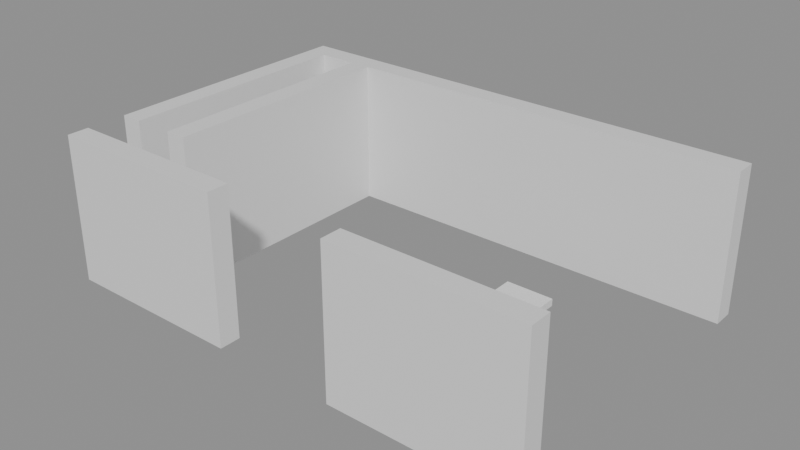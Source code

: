 # Source: building_lego.blend  (saved by Blender 5.0.119; exported with 4.5.12 LTS)
import bpy
from mathutils import Matrix  # noqa: F401  (used for matrix-valued properties, if any)

bpy.ops.wm.read_factory_settings(use_empty=True)
scene = bpy.context.scene
scene.name = 'Scene'

# ---- collections
col_01_paredes_externas = bpy.data.collections.new('01_Paredes_Externas'); scene.collection.children.link(col_01_paredes_externas)
col_02_paredes_internas = bpy.data.collections.new('02_Paredes_Internas'); scene.collection.children.link(col_02_paredes_internas)
col_04_moveis_decoracoes = bpy.data.collections.new('04_Moveis_Decoracoes'); scene.collection.children.link(col_04_moveis_decoracoes)

# ---- materials (node trees are filled in below, after node groups)
mat_mat_parede_externa = bpy.data.materials.new('Mat_Parede_Externa')
mat_mat_parede_interna = bpy.data.materials.new('Mat_Parede_Interna')
mat_mat_moveis = bpy.data.materials.new('Mat_Moveis')

# ---- material node trees
mat_mat_parede_externa.use_nodes = True; mat_mat_parede_externa.node_tree.nodes.clear()
_N = mat_mat_parede_externa.node_tree.nodes; _L = mat_mat_parede_externa.node_tree.links
n0 = _N.new('ShaderNodeBsdfPrincipled'); n0.name = 'BSDF - Pré-fundamentado'; n0.location = (-200, 100)
n1 = _N.new('ShaderNodeOutputMaterial'); n1.name = 'Saída de material'; n1.location = (200, 100)
_L.new(n0.outputs[0], n1.inputs[0])
n1.is_active_output = True
mat_mat_parede_interna.use_nodes = True; mat_mat_parede_interna.node_tree.nodes.clear()
_N = mat_mat_parede_interna.node_tree.nodes; _L = mat_mat_parede_interna.node_tree.links
n0 = _N.new('ShaderNodeBsdfPrincipled'); n0.name = 'BSDF - Pré-fundamentado'; n0.location = (-200, 100)
n1 = _N.new('ShaderNodeOutputMaterial'); n1.name = 'Saída de material'; n1.location = (200, 100)
_L.new(n0.outputs[0], n1.inputs[0])
n1.is_active_output = True
mat_mat_moveis.use_nodes = True; mat_mat_moveis.node_tree.nodes.clear()
_N = mat_mat_moveis.node_tree.nodes; _L = mat_mat_moveis.node_tree.links
n0 = _N.new('ShaderNodeBsdfPrincipled'); n0.name = 'BSDF - Pré-fundamentado'; n0.location = (-200, 100)
n1 = _N.new('ShaderNodeOutputMaterial'); n1.name = 'Saída de material'; n1.location = (200, 100)
_L.new(n0.outputs[0], n1.inputs[0])
n1.is_active_output = True

# ---- meshes
me_bloco_stone_wall_4992_2664_z0 = bpy.data.meshes.new('Bloco_stone_wall_4992_2664_z0')
me_bloco_stone_wall_4992_2664_z0.from_pydata([(-0.5, -0.175, -1.2), (0.5, -0.175, -1.2), (0.5, 0.175, -1.2), (-0.5, 0.175, -1.2), (-0.5, -0.175, 1.2), (0.5, -0.175, 1.2), (0.5, 0.175, 1.2), (-0.5, 0.175, 1.2)], [], [(0, 1, 2, 3), (4, 7, 6, 5), (0, 4, 5, 1), (2, 6, 7, 3), (0, 3, 7, 4), (1, 5, 6, 2)])
me_bloco_stone_wall_4992_2664_z0.materials.append(mat_mat_parede_externa)
me_bloco_stone_wall_4992_2664_z0.update()
me_bloco_stone_wall_4993_2664_z0 = bpy.data.meshes.new('Bloco_stone_wall_4993_2664_z0')
me_bloco_stone_wall_4993_2664_z0.from_pydata([(-0.5, -0.175, -1.2), (0.5, -0.175, -1.2), (0.5, 0.175, -1.2), (-0.5, 0.175, -1.2), (-0.5, -0.175, 1.2), (0.5, -0.175, 1.2), (0.5, 0.175, 1.2), (-0.5, 0.175, 1.2)], [], [(0, 1, 2, 3), (4, 7, 6, 5), (0, 4, 5, 1), (2, 6, 7, 3), (0, 3, 7, 4), (1, 5, 6, 2)])
me_bloco_stone_wall_4993_2664_z0.materials.append(mat_mat_parede_externa)
me_bloco_stone_wall_4993_2664_z0.update()
me_bloco_stone_wall_4994_2664_z0 = bpy.data.meshes.new('Bloco_stone_wall_4994_2664_z0')
me_bloco_stone_wall_4994_2664_z0.from_pydata([(-0.5, -0.175, -1.2), (0.5, -0.175, -1.2), (0.5, 0.175, -1.2), (-0.5, 0.175, -1.2), (-0.5, -0.175, 1.2), (0.5, -0.175, 1.2), (0.5, 0.175, 1.2), (-0.5, 0.175, 1.2)], [], [(0, 1, 2, 3), (4, 7, 6, 5), (0, 4, 5, 1), (2, 6, 7, 3), (0, 3, 7, 4), (1, 5, 6, 2)])
me_bloco_stone_wall_4994_2664_z0.materials.append(mat_mat_parede_externa)
me_bloco_stone_wall_4994_2664_z0.update()
me_bloco_stone_wall_4997_2664_z0 = bpy.data.meshes.new('Bloco_stone_wall_4997_2664_z0')
me_bloco_stone_wall_4997_2664_z0.from_pydata([(-0.5, -0.175, -1.2), (0.5, -0.175, -1.2), (0.5, 0.175, -1.2), (-0.5, 0.175, -1.2), (-0.5, -0.175, 1.2), (0.5, -0.175, 1.2), (0.5, 0.175, 1.2), (-0.5, 0.175, 1.2)], [], [(0, 1, 2, 3), (4, 7, 6, 5), (0, 4, 5, 1), (2, 6, 7, 3), (0, 3, 7, 4), (1, 5, 6, 2)])
me_bloco_stone_wall_4997_2664_z0.materials.append(mat_mat_parede_externa)
me_bloco_stone_wall_4997_2664_z0.update()
me_bloco_stone_wall_4998_2664_z0 = bpy.data.meshes.new('Bloco_stone_wall_4998_2664_z0')
me_bloco_stone_wall_4998_2664_z0.from_pydata([(-0.5, -0.175, -1.2), (0.5, -0.175, -1.2), (0.5, 0.175, -1.2), (-0.5, 0.175, -1.2), (-0.5, -0.175, 1.2), (0.5, -0.175, 1.2), (0.5, 0.175, 1.2), (-0.5, 0.175, 1.2)], [], [(0, 1, 2, 3), (4, 7, 6, 5), (0, 4, 5, 1), (2, 6, 7, 3), (0, 3, 7, 4), (1, 5, 6, 2)])
me_bloco_stone_wall_4998_2664_z0.materials.append(mat_mat_parede_externa)
me_bloco_stone_wall_4998_2664_z0.update()
me_bloco_stone_wall_4999_2664_z0 = bpy.data.meshes.new('Bloco_stone_wall_4999_2664_z0')
me_bloco_stone_wall_4999_2664_z0.from_pydata([(-0.5, -0.175, -1.2), (0.5, -0.175, -1.2), (0.5, 0.175, -1.2), (-0.5, 0.175, -1.2), (-0.5, -0.175, 1.2), (0.5, -0.175, 1.2), (0.5, 0.175, 1.2), (-0.5, 0.175, 1.2)], [], [(0, 1, 2, 3), (4, 7, 6, 5), (0, 4, 5, 1), (2, 6, 7, 3), (0, 3, 7, 4), (1, 5, 6, 2)])
me_bloco_stone_wall_4999_2664_z0.materials.append(mat_mat_parede_externa)
me_bloco_stone_wall_4999_2664_z0.update()
me_bloco_stone_wall_4992_2669_z0 = bpy.data.meshes.new('Bloco_stone_wall_4992_2669_z0')
me_bloco_stone_wall_4992_2669_z0.from_pydata([(-0.5, -0.175, -1.2), (0.5, -0.175, -1.2), (0.5, 0.175, -1.2), (-0.5, 0.175, -1.2), (-0.5, -0.175, 1.2), (0.5, -0.175, 1.2), (0.5, 0.175, 1.2), (-0.5, 0.175, 1.2)], [], [(0, 1, 2, 3), (4, 7, 6, 5), (0, 4, 5, 1), (2, 6, 7, 3), (0, 3, 7, 4), (1, 5, 6, 2)])
me_bloco_stone_wall_4992_2669_z0.materials.append(mat_mat_parede_externa)
me_bloco_stone_wall_4992_2669_z0.update()
me_bloco_stone_wall_4993_2669_z0 = bpy.data.meshes.new('Bloco_stone_wall_4993_2669_z0')
me_bloco_stone_wall_4993_2669_z0.from_pydata([(-0.5, -0.175, -1.2), (0.5, -0.175, -1.2), (0.5, 0.175, -1.2), (-0.5, 0.175, -1.2), (-0.5, -0.175, 1.2), (0.5, -0.175, 1.2), (0.5, 0.175, 1.2), (-0.5, 0.175, 1.2)], [], [(0, 1, 2, 3), (4, 7, 6, 5), (0, 4, 5, 1), (2, 6, 7, 3), (0, 3, 7, 4), (1, 5, 6, 2)])
me_bloco_stone_wall_4993_2669_z0.materials.append(mat_mat_parede_externa)
me_bloco_stone_wall_4993_2669_z0.update()
me_bloco_stone_wall_4994_2669_z0 = bpy.data.meshes.new('Bloco_stone_wall_4994_2669_z0')
me_bloco_stone_wall_4994_2669_z0.from_pydata([(-0.5, -0.175, -1.2), (0.5, -0.175, -1.2), (0.5, 0.175, -1.2), (-0.5, 0.175, -1.2), (-0.5, -0.175, 1.2), (0.5, -0.175, 1.2), (0.5, 0.175, 1.2), (-0.5, 0.175, 1.2)], [], [(0, 1, 2, 3), (4, 7, 6, 5), (0, 4, 5, 1), (2, 6, 7, 3), (0, 3, 7, 4), (1, 5, 6, 2)])
me_bloco_stone_wall_4994_2669_z0.materials.append(mat_mat_parede_externa)
me_bloco_stone_wall_4994_2669_z0.update()
me_bloco_stone_wall_4995_2669_z0 = bpy.data.meshes.new('Bloco_stone_wall_4995_2669_z0')
me_bloco_stone_wall_4995_2669_z0.from_pydata([(-0.5, -0.175, -1.2), (0.5, -0.175, -1.2), (0.5, 0.175, -1.2), (-0.5, 0.175, -1.2), (-0.5, -0.175, 1.2), (0.5, -0.175, 1.2), (0.5, 0.175, 1.2), (-0.5, 0.175, 1.2)], [], [(0, 1, 2, 3), (4, 7, 6, 5), (0, 4, 5, 1), (2, 6, 7, 3), (0, 3, 7, 4), (1, 5, 6, 2)])
me_bloco_stone_wall_4995_2669_z0.materials.append(mat_mat_parede_externa)
me_bloco_stone_wall_4995_2669_z0.update()
me_bloco_stone_wall_4996_2669_z0 = bpy.data.meshes.new('Bloco_stone_wall_4996_2669_z0')
me_bloco_stone_wall_4996_2669_z0.from_pydata([(-0.5, -0.175, -1.2), (0.5, -0.175, -1.2), (0.5, 0.175, -1.2), (-0.5, 0.175, -1.2), (-0.5, -0.175, 1.2), (0.5, -0.175, 1.2), (0.5, 0.175, 1.2), (-0.5, 0.175, 1.2)], [], [(0, 1, 2, 3), (4, 7, 6, 5), (0, 4, 5, 1), (2, 6, 7, 3), (0, 3, 7, 4), (1, 5, 6, 2)])
me_bloco_stone_wall_4996_2669_z0.materials.append(mat_mat_parede_externa)
me_bloco_stone_wall_4996_2669_z0.update()
me_bloco_stone_wall_4997_2669_z0 = bpy.data.meshes.new('Bloco_stone_wall_4997_2669_z0')
me_bloco_stone_wall_4997_2669_z0.from_pydata([(-0.5, -0.175, -1.2), (0.5, -0.175, -1.2), (0.5, 0.175, -1.2), (-0.5, 0.175, -1.2), (-0.5, -0.175, 1.2), (0.5, -0.175, 1.2), (0.5, 0.175, 1.2), (-0.5, 0.175, 1.2)], [], [(0, 1, 2, 3), (4, 7, 6, 5), (0, 4, 5, 1), (2, 6, 7, 3), (0, 3, 7, 4), (1, 5, 6, 2)])
me_bloco_stone_wall_4997_2669_z0.materials.append(mat_mat_parede_externa)
me_bloco_stone_wall_4997_2669_z0.update()
me_bloco_stone_wall_4998_2669_z0 = bpy.data.meshes.new('Bloco_stone_wall_4998_2669_z0')
me_bloco_stone_wall_4998_2669_z0.from_pydata([(-0.5, -0.175, -1.2), (0.5, -0.175, -1.2), (0.5, 0.175, -1.2), (-0.5, 0.175, -1.2), (-0.5, -0.175, 1.2), (0.5, -0.175, 1.2), (0.5, 0.175, 1.2), (-0.5, 0.175, 1.2)], [], [(0, 1, 2, 3), (4, 7, 6, 5), (0, 4, 5, 1), (2, 6, 7, 3), (0, 3, 7, 4), (1, 5, 6, 2)])
me_bloco_stone_wall_4998_2669_z0.materials.append(mat_mat_parede_externa)
me_bloco_stone_wall_4998_2669_z0.update()
me_bloco_stone_wall_4999_2669_z0 = bpy.data.meshes.new('Bloco_stone_wall_4999_2669_z0')
me_bloco_stone_wall_4999_2669_z0.from_pydata([(-0.5, -0.175, -1.2), (0.5, -0.175, -1.2), (0.5, 0.175, -1.2), (-0.5, 0.175, -1.2), (-0.5, -0.175, 1.2), (0.5, -0.175, 1.2), (0.5, 0.175, 1.2), (-0.5, 0.175, 1.2)], [], [(0, 1, 2, 3), (4, 7, 6, 5), (0, 4, 5, 1), (2, 6, 7, 3), (0, 3, 7, 4), (1, 5, 6, 2)])
me_bloco_stone_wall_4999_2669_z0.materials.append(mat_mat_parede_externa)
me_bloco_stone_wall_4999_2669_z0.update()
me_bloco_stone_wall_4992_2665_z0 = bpy.data.meshes.new('Bloco_stone_wall_4992_2665_z0')
me_bloco_stone_wall_4992_2665_z0.from_pydata([(-0.175, -0.5, -1.2), (0.175, -0.5, -1.2), (0.175, 0.5, -1.2), (-0.175, 0.5, -1.2), (-0.175, -0.5, 1.2), (0.175, -0.5, 1.2), (0.175, 0.5, 1.2), (-0.175, 0.5, 1.2)], [], [(0, 1, 2, 3), (4, 7, 6, 5), (0, 4, 5, 1), (2, 6, 7, 3), (0, 3, 7, 4), (1, 5, 6, 2)])
me_bloco_stone_wall_4992_2665_z0.materials.append(mat_mat_parede_externa)
me_bloco_stone_wall_4992_2665_z0.update()
me_bloco_stone_wall_4992_2666_z0 = bpy.data.meshes.new('Bloco_stone_wall_4992_2666_z0')
me_bloco_stone_wall_4992_2666_z0.from_pydata([(-0.175, -0.5, -1.2), (0.175, -0.5, -1.2), (0.175, 0.5, -1.2), (-0.175, 0.5, -1.2), (-0.175, -0.5, 1.2), (0.175, -0.5, 1.2), (0.175, 0.5, 1.2), (-0.175, 0.5, 1.2)], [], [(0, 1, 2, 3), (4, 7, 6, 5), (0, 4, 5, 1), (2, 6, 7, 3), (0, 3, 7, 4), (1, 5, 6, 2)])
me_bloco_stone_wall_4992_2666_z0.materials.append(mat_mat_parede_externa)
me_bloco_stone_wall_4992_2666_z0.update()
me_bloco_stone_wall_4992_2667_z0 = bpy.data.meshes.new('Bloco_stone_wall_4992_2667_z0')
me_bloco_stone_wall_4992_2667_z0.from_pydata([(-0.175, -0.5, -1.2), (0.175, -0.5, -1.2), (0.175, 0.5, -1.2), (-0.175, 0.5, -1.2), (-0.175, -0.5, 1.2), (0.175, -0.5, 1.2), (0.175, 0.5, 1.2), (-0.175, 0.5, 1.2)], [], [(0, 1, 2, 3), (4, 7, 6, 5), (0, 4, 5, 1), (2, 6, 7, 3), (0, 3, 7, 4), (1, 5, 6, 2)])
me_bloco_stone_wall_4992_2667_z0.materials.append(mat_mat_parede_externa)
me_bloco_stone_wall_4992_2667_z0.update()
me_bloco_stone_wall_4992_2668_z0 = bpy.data.meshes.new('Bloco_stone_wall_4992_2668_z0')
me_bloco_stone_wall_4992_2668_z0.from_pydata([(-0.175, -0.5, -1.2), (0.175, -0.5, -1.2), (0.175, 0.5, -1.2), (-0.175, 0.5, -1.2), (-0.175, -0.5, 1.2), (0.175, -0.5, 1.2), (0.175, 0.5, 1.2), (-0.175, 0.5, 1.2)], [], [(0, 1, 2, 3), (4, 7, 6, 5), (0, 4, 5, 1), (2, 6, 7, 3), (0, 3, 7, 4), (1, 5, 6, 2)])
me_bloco_stone_wall_4992_2668_z0.materials.append(mat_mat_parede_externa)
me_bloco_stone_wall_4992_2668_z0.update()
me_bloco_stone_wall_4993_2665_z0 = bpy.data.meshes.new('Bloco_stone_wall_4993_2665_z0')
me_bloco_stone_wall_4993_2665_z0.from_pydata([(-0.175, -0.5, -1.2), (0.175, -0.5, -1.2), (0.175, 0.5, -1.2), (-0.175, 0.5, -1.2), (-0.175, -0.5, 1.2), (0.175, -0.5, 1.2), (0.175, 0.5, 1.2), (-0.175, 0.5, 1.2)], [], [(0, 1, 2, 3), (4, 7, 6, 5), (0, 4, 5, 1), (2, 6, 7, 3), (0, 3, 7, 4), (1, 5, 6, 2)])
me_bloco_stone_wall_4993_2665_z0.materials.append(mat_mat_parede_interna)
me_bloco_stone_wall_4993_2665_z0.update()
me_bloco_stone_wall_4993_2666_z0 = bpy.data.meshes.new('Bloco_stone_wall_4993_2666_z0')
me_bloco_stone_wall_4993_2666_z0.from_pydata([(-0.175, -0.5, -1.2), (0.175, -0.5, -1.2), (0.175, 0.5, -1.2), (-0.175, 0.5, -1.2), (-0.175, -0.5, 1.2), (0.175, -0.5, 1.2), (0.175, 0.5, 1.2), (-0.175, 0.5, 1.2)], [], [(0, 1, 2, 3), (4, 7, 6, 5), (0, 4, 5, 1), (2, 6, 7, 3), (0, 3, 7, 4), (1, 5, 6, 2)])
me_bloco_stone_wall_4993_2666_z0.materials.append(mat_mat_parede_interna)
me_bloco_stone_wall_4993_2666_z0.update()
me_bloco_stone_wall_4993_2667_z0 = bpy.data.meshes.new('Bloco_stone_wall_4993_2667_z0')
me_bloco_stone_wall_4993_2667_z0.from_pydata([(-0.175, -0.5, -1.2), (0.175, -0.5, -1.2), (0.175, 0.5, -1.2), (-0.175, 0.5, -1.2), (-0.175, -0.5, 1.2), (0.175, -0.5, 1.2), (0.175, 0.5, 1.2), (-0.175, 0.5, 1.2)], [], [(0, 1, 2, 3), (4, 7, 6, 5), (0, 4, 5, 1), (2, 6, 7, 3), (0, 3, 7, 4), (1, 5, 6, 2)])
me_bloco_stone_wall_4993_2667_z0.materials.append(mat_mat_parede_interna)
me_bloco_stone_wall_4993_2667_z0.update()
me_bloco_stone_wall_4993_2668_z0 = bpy.data.meshes.new('Bloco_stone_wall_4993_2668_z0')
me_bloco_stone_wall_4993_2668_z0.from_pydata([(-0.175, -0.5, -1.2), (0.175, -0.5, -1.2), (0.175, 0.5, -1.2), (-0.175, 0.5, -1.2), (-0.175, -0.5, 1.2), (0.175, -0.5, 1.2), (0.175, 0.5, 1.2), (-0.175, 0.5, 1.2)], [], [(0, 1, 2, 3), (4, 7, 6, 5), (0, 4, 5, 1), (2, 6, 7, 3), (0, 3, 7, 4), (1, 5, 6, 2)])
me_bloco_stone_wall_4993_2668_z0.materials.append(mat_mat_parede_interna)
me_bloco_stone_wall_4993_2668_z0.update()
me_movel_garbage_4996_2666_z0 = bpy.data.meshes.new('Movel_garbage_4996_2666_z0')
me_movel_garbage_4996_2666_z0.from_pydata([(-0.4, -0.4, -0.06), (0.4, -0.4, -0.06), (0.4, 0.4, -0.06), (-0.4, 0.4, -0.06), (-0.4, -0.4, 0.06), (0.4, -0.4, 0.06), (0.4, 0.4, 0.06), (-0.4, 0.4, 0.06)], [], [(0, 1, 2, 3), (4, 7, 6, 5), (0, 4, 5, 1), (2, 6, 7, 3), (0, 3, 7, 4), (1, 5, 6, 2)])
me_movel_garbage_4996_2666_z0.materials.append(mat_mat_moveis)
me_movel_garbage_4996_2666_z0.update()
me_movel_garbage_4997_2667_z0 = bpy.data.meshes.new('Movel_garbage_4997_2667_z0')
me_movel_garbage_4997_2667_z0.from_pydata([(-0.4, -0.4, -0.06), (0.4, -0.4, -0.06), (0.4, 0.4, -0.06), (-0.4, 0.4, -0.06), (-0.4, -0.4, 0.06), (0.4, -0.4, 0.06), (0.4, 0.4, 0.06), (-0.4, 0.4, 0.06)], [], [(0, 1, 2, 3), (4, 7, 6, 5), (0, 4, 5, 1), (2, 6, 7, 3), (0, 3, 7, 4), (1, 5, 6, 2)])
me_movel_garbage_4997_2667_z0.materials.append(mat_mat_moveis)
me_movel_garbage_4997_2667_z0.update()

# ---- objects
ob_parede_externa_norte_y2664_x4992_4994 = bpy.data.objects.new('Parede_Externa_Norte_Y2664_X4992_4994', None)
ob_bloco_stone_wall_4992_2664_z0 = bpy.data.objects.new('Bloco_stone_wall_4992_2664_z0', me_bloco_stone_wall_4992_2664_z0)
ob_bloco_stone_wall_4993_2664_z0 = bpy.data.objects.new('Bloco_stone_wall_4993_2664_z0', me_bloco_stone_wall_4993_2664_z0)
ob_bloco_stone_wall_4994_2664_z0 = bpy.data.objects.new('Bloco_stone_wall_4994_2664_z0', me_bloco_stone_wall_4994_2664_z0)
ob_parede_externa_norte_y2664_x4997_4999 = bpy.data.objects.new('Parede_Externa_Norte_Y2664_X4997_4999', None)
ob_bloco_stone_wall_4997_2664_z0 = bpy.data.objects.new('Bloco_stone_wall_4997_2664_z0', me_bloco_stone_wall_4997_2664_z0)
ob_bloco_stone_wall_4998_2664_z0 = bpy.data.objects.new('Bloco_stone_wall_4998_2664_z0', me_bloco_stone_wall_4998_2664_z0)
ob_bloco_stone_wall_4999_2664_z0 = bpy.data.objects.new('Bloco_stone_wall_4999_2664_z0', me_bloco_stone_wall_4999_2664_z0)
ob_parede_externa_sul_y2669_x4992_4999 = bpy.data.objects.new('Parede_Externa_Sul_Y2669_X4992_4999', None)
ob_bloco_stone_wall_4992_2669_z0 = bpy.data.objects.new('Bloco_stone_wall_4992_2669_z0', me_bloco_stone_wall_4992_2669_z0)
ob_bloco_stone_wall_4993_2669_z0 = bpy.data.objects.new('Bloco_stone_wall_4993_2669_z0', me_bloco_stone_wall_4993_2669_z0)
ob_bloco_stone_wall_4994_2669_z0 = bpy.data.objects.new('Bloco_stone_wall_4994_2669_z0', me_bloco_stone_wall_4994_2669_z0)
ob_bloco_stone_wall_4995_2669_z0 = bpy.data.objects.new('Bloco_stone_wall_4995_2669_z0', me_bloco_stone_wall_4995_2669_z0)
ob_bloco_stone_wall_4996_2669_z0 = bpy.data.objects.new('Bloco_stone_wall_4996_2669_z0', me_bloco_stone_wall_4996_2669_z0)
ob_bloco_stone_wall_4997_2669_z0 = bpy.data.objects.new('Bloco_stone_wall_4997_2669_z0', me_bloco_stone_wall_4997_2669_z0)
ob_bloco_stone_wall_4998_2669_z0 = bpy.data.objects.new('Bloco_stone_wall_4998_2669_z0', me_bloco_stone_wall_4998_2669_z0)
ob_bloco_stone_wall_4999_2669_z0 = bpy.data.objects.new('Bloco_stone_wall_4999_2669_z0', me_bloco_stone_wall_4999_2669_z0)
ob_parede_externa_oeste_x4992_y2665_2668 = bpy.data.objects.new('Parede_Externa_Oeste_X4992_Y2665_2668', None)
ob_bloco_stone_wall_4992_2665_z0 = bpy.data.objects.new('Bloco_stone_wall_4992_2665_z0', me_bloco_stone_wall_4992_2665_z0)
ob_bloco_stone_wall_4992_2666_z0 = bpy.data.objects.new('Bloco_stone_wall_4992_2666_z0', me_bloco_stone_wall_4992_2666_z0)
ob_bloco_stone_wall_4992_2667_z0 = bpy.data.objects.new('Bloco_stone_wall_4992_2667_z0', me_bloco_stone_wall_4992_2667_z0)
ob_bloco_stone_wall_4992_2668_z0 = bpy.data.objects.new('Bloco_stone_wall_4992_2668_z0', me_bloco_stone_wall_4992_2668_z0)
ob_parede_interna_ns_05_x4993_y2665_2668 = bpy.data.objects.new('Parede_Interna_NS_05_X4993_Y2665_2668', None)
ob_bloco_stone_wall_4993_2665_z0 = bpy.data.objects.new('Bloco_stone_wall_4993_2665_z0', me_bloco_stone_wall_4993_2665_z0)
ob_bloco_stone_wall_4993_2666_z0 = bpy.data.objects.new('Bloco_stone_wall_4993_2666_z0', me_bloco_stone_wall_4993_2666_z0)
ob_bloco_stone_wall_4993_2667_z0 = bpy.data.objects.new('Bloco_stone_wall_4993_2667_z0', me_bloco_stone_wall_4993_2667_z0)
ob_bloco_stone_wall_4993_2668_z0 = bpy.data.objects.new('Bloco_stone_wall_4993_2668_z0', me_bloco_stone_wall_4993_2668_z0)
ob_moveis_decoracoes = bpy.data.objects.new('Moveis_Decoracoes', None)
ob_movel_garbage_4996_2666_z0 = bpy.data.objects.new('Movel_garbage_4996_2666_z0', me_movel_garbage_4996_2666_z0)
ob_movel_garbage_4997_2667_z0 = bpy.data.objects.new('Movel_garbage_4997_2667_z0', me_movel_garbage_4997_2667_z0)

# ---- transforms, parenting, visibility, modifiers, constraints
ob_parede_externa_norte_y2664_x4992_4994.location = (-2.5, -2.5, 0.0)
ob_parede_externa_norte_y2664_x4992_4994.empty_display_type = 'CUBE'
ob_bloco_stone_wall_4992_2664_z0.parent = ob_parede_externa_norte_y2664_x4992_4994
ob_bloco_stone_wall_4992_2664_z0.matrix_parent_inverse = Matrix(((1.0, -0.0, 0.0, 2.5), (-0.0, 1.0, -0.0, 2.5), (0.0, -0.0, 1.0, -0.0), (-0.0, 0.0, -0.0, 1.0)))
ob_bloco_stone_wall_4992_2664_z0.location = (-3.5, -2.825, 1.2)
ob_bloco_stone_wall_4993_2664_z0.parent = ob_parede_externa_norte_y2664_x4992_4994
ob_bloco_stone_wall_4993_2664_z0.matrix_parent_inverse = Matrix(((1.0, -0.0, 0.0, 2.5), (-0.0, 1.0, -0.0, 2.5), (0.0, -0.0, 1.0, -0.0), (-0.0, 0.0, -0.0, 1.0)))
ob_bloco_stone_wall_4993_2664_z0.location = (-2.5, -2.825, 1.2)
ob_bloco_stone_wall_4994_2664_z0.parent = ob_parede_externa_norte_y2664_x4992_4994
ob_bloco_stone_wall_4994_2664_z0.matrix_parent_inverse = Matrix(((1.0, -0.0, 0.0, 2.5), (-0.0, 1.0, -0.0, 2.5), (0.0, -0.0, 1.0, -0.0), (-0.0, 0.0, -0.0, 1.0)))
ob_bloco_stone_wall_4994_2664_z0.location = (-1.5, -2.825, 1.2)
ob_parede_externa_norte_y2664_x4997_4999.location = (2.5, -2.5, 0.0)
ob_parede_externa_norte_y2664_x4997_4999.empty_display_type = 'CUBE'
ob_bloco_stone_wall_4997_2664_z0.parent = ob_parede_externa_norte_y2664_x4997_4999
ob_bloco_stone_wall_4997_2664_z0.matrix_parent_inverse = Matrix(((1.0, -0.0, 0.0, -2.5), (-0.0, 1.0, -0.0, 2.5), (0.0, -0.0, 1.0, -0.0), (-0.0, 0.0, -0.0, 1.0)))
ob_bloco_stone_wall_4997_2664_z0.location = (1.5, -2.825, 1.2)
ob_bloco_stone_wall_4998_2664_z0.parent = ob_parede_externa_norte_y2664_x4997_4999
ob_bloco_stone_wall_4998_2664_z0.matrix_parent_inverse = Matrix(((1.0, -0.0, 0.0, -2.5), (-0.0, 1.0, -0.0, 2.5), (0.0, -0.0, 1.0, -0.0), (-0.0, 0.0, -0.0, 1.0)))
ob_bloco_stone_wall_4998_2664_z0.location = (2.5, -2.825, 1.2)
ob_bloco_stone_wall_4999_2664_z0.parent = ob_parede_externa_norte_y2664_x4997_4999
ob_bloco_stone_wall_4999_2664_z0.matrix_parent_inverse = Matrix(((1.0, -0.0, 0.0, -2.5), (-0.0, 1.0, -0.0, 2.5), (0.0, -0.0, 1.0, -0.0), (-0.0, 0.0, -0.0, 1.0)))
ob_bloco_stone_wall_4999_2664_z0.location = (3.5, -2.825, 1.2)
ob_parede_externa_sul_y2669_x4992_4999.location = (0.0, 2.5, 0.0)
ob_parede_externa_sul_y2669_x4992_4999.empty_display_type = 'CUBE'
ob_bloco_stone_wall_4992_2669_z0.parent = ob_parede_externa_sul_y2669_x4992_4999
ob_bloco_stone_wall_4992_2669_z0.matrix_parent_inverse = Matrix(((1.0, -0.0, 0.0, -0.0), (-0.0, 1.0, -0.0, -2.5), (0.0, -0.0, 1.0, -0.0), (-0.0, 0.0, -0.0, 1.0)))
ob_bloco_stone_wall_4992_2669_z0.location = (-3.5, 2.175, 1.2)
ob_bloco_stone_wall_4993_2669_z0.parent = ob_parede_externa_sul_y2669_x4992_4999
ob_bloco_stone_wall_4993_2669_z0.matrix_parent_inverse = Matrix(((1.0, -0.0, 0.0, -0.0), (-0.0, 1.0, -0.0, -2.5), (0.0, -0.0, 1.0, -0.0), (-0.0, 0.0, -0.0, 1.0)))
ob_bloco_stone_wall_4993_2669_z0.location = (-2.5, 2.175, 1.2)
ob_bloco_stone_wall_4994_2669_z0.parent = ob_parede_externa_sul_y2669_x4992_4999
ob_bloco_stone_wall_4994_2669_z0.matrix_parent_inverse = Matrix(((1.0, -0.0, 0.0, -0.0), (-0.0, 1.0, -0.0, -2.5), (0.0, -0.0, 1.0, -0.0), (-0.0, 0.0, -0.0, 1.0)))
ob_bloco_stone_wall_4994_2669_z0.location = (-1.5, 2.175, 1.2)
ob_bloco_stone_wall_4995_2669_z0.parent = ob_parede_externa_sul_y2669_x4992_4999
ob_bloco_stone_wall_4995_2669_z0.matrix_parent_inverse = Matrix(((1.0, -0.0, 0.0, -0.0), (-0.0, 1.0, -0.0, -2.5), (0.0, -0.0, 1.0, -0.0), (-0.0, 0.0, -0.0, 1.0)))
ob_bloco_stone_wall_4995_2669_z0.location = (-0.5, 2.175, 1.2)
ob_bloco_stone_wall_4996_2669_z0.parent = ob_parede_externa_sul_y2669_x4992_4999
ob_bloco_stone_wall_4996_2669_z0.matrix_parent_inverse = Matrix(((1.0, -0.0, 0.0, -0.0), (-0.0, 1.0, -0.0, -2.5), (0.0, -0.0, 1.0, -0.0), (-0.0, 0.0, -0.0, 1.0)))
ob_bloco_stone_wall_4996_2669_z0.location = (0.5, 2.175, 1.2)
ob_bloco_stone_wall_4997_2669_z0.parent = ob_parede_externa_sul_y2669_x4992_4999
ob_bloco_stone_wall_4997_2669_z0.matrix_parent_inverse = Matrix(((1.0, -0.0, 0.0, -0.0), (-0.0, 1.0, -0.0, -2.5), (0.0, -0.0, 1.0, -0.0), (-0.0, 0.0, -0.0, 1.0)))
ob_bloco_stone_wall_4997_2669_z0.location = (1.5, 2.175, 1.2)
ob_bloco_stone_wall_4998_2669_z0.parent = ob_parede_externa_sul_y2669_x4992_4999
ob_bloco_stone_wall_4998_2669_z0.matrix_parent_inverse = Matrix(((1.0, -0.0, 0.0, -0.0), (-0.0, 1.0, -0.0, -2.5), (0.0, -0.0, 1.0, -0.0), (-0.0, 0.0, -0.0, 1.0)))
ob_bloco_stone_wall_4998_2669_z0.location = (2.5, 2.175, 1.2)
ob_bloco_stone_wall_4999_2669_z0.parent = ob_parede_externa_sul_y2669_x4992_4999
ob_bloco_stone_wall_4999_2669_z0.matrix_parent_inverse = Matrix(((1.0, -0.0, 0.0, -0.0), (-0.0, 1.0, -0.0, -2.5), (0.0, -0.0, 1.0, -0.0), (-0.0, 0.0, -0.0, 1.0)))
ob_bloco_stone_wall_4999_2669_z0.location = (3.5, 2.175, 1.2)
ob_parede_externa_oeste_x4992_y2665_2668.location = (-3.5, 0.0, 0.0)
ob_parede_externa_oeste_x4992_y2665_2668.empty_display_type = 'CUBE'
ob_bloco_stone_wall_4992_2665_z0.parent = ob_parede_externa_oeste_x4992_y2665_2668
ob_bloco_stone_wall_4992_2665_z0.matrix_parent_inverse = Matrix(((1.0, -0.0, 0.0, 3.5), (-0.0, 1.0, -0.0, 0.0), (0.0, -0.0, 1.0, -0.0), (-0.0, 0.0, -0.0, 1.0)))
ob_bloco_stone_wall_4992_2665_z0.location = (-3.825, -1.5, 1.2)
ob_bloco_stone_wall_4992_2666_z0.parent = ob_parede_externa_oeste_x4992_y2665_2668
ob_bloco_stone_wall_4992_2666_z0.matrix_parent_inverse = Matrix(((1.0, -0.0, 0.0, 3.5), (-0.0, 1.0, -0.0, 0.0), (0.0, -0.0, 1.0, -0.0), (-0.0, 0.0, -0.0, 1.0)))
ob_bloco_stone_wall_4992_2666_z0.location = (-3.825, -0.5, 1.2)
ob_bloco_stone_wall_4992_2667_z0.parent = ob_parede_externa_oeste_x4992_y2665_2668
ob_bloco_stone_wall_4992_2667_z0.matrix_parent_inverse = Matrix(((1.0, -0.0, 0.0, 3.5), (-0.0, 1.0, -0.0, 0.0), (0.0, -0.0, 1.0, -0.0), (-0.0, 0.0, -0.0, 1.0)))
ob_bloco_stone_wall_4992_2667_z0.location = (-3.825, 0.5, 1.2)
ob_bloco_stone_wall_4992_2668_z0.parent = ob_parede_externa_oeste_x4992_y2665_2668
ob_bloco_stone_wall_4992_2668_z0.matrix_parent_inverse = Matrix(((1.0, -0.0, 0.0, 3.5), (-0.0, 1.0, -0.0, 0.0), (0.0, -0.0, 1.0, -0.0), (-0.0, 0.0, -0.0, 1.0)))
ob_bloco_stone_wall_4992_2668_z0.location = (-3.825, 1.5, 1.2)
ob_parede_interna_ns_05_x4993_y2665_2668.location = (-2.5, 0.0, 0.0)
ob_parede_interna_ns_05_x4993_y2665_2668.empty_display_type = 'CUBE'
ob_bloco_stone_wall_4993_2665_z0.parent = ob_parede_interna_ns_05_x4993_y2665_2668
ob_bloco_stone_wall_4993_2665_z0.matrix_parent_inverse = Matrix(((1.0, -0.0, 0.0, 2.5), (-0.0, 1.0, -0.0, 0.0), (0.0, -0.0, 1.0, -0.0), (-0.0, 0.0, -0.0, 1.0)))
ob_bloco_stone_wall_4993_2665_z0.location = (-2.825, -1.5, 1.2)
ob_bloco_stone_wall_4993_2666_z0.parent = ob_parede_interna_ns_05_x4993_y2665_2668
ob_bloco_stone_wall_4993_2666_z0.matrix_parent_inverse = Matrix(((1.0, -0.0, 0.0, 2.5), (-0.0, 1.0, -0.0, 0.0), (0.0, -0.0, 1.0, -0.0), (-0.0, 0.0, -0.0, 1.0)))
ob_bloco_stone_wall_4993_2666_z0.location = (-2.825, -0.5, 1.2)
ob_bloco_stone_wall_4993_2667_z0.parent = ob_parede_interna_ns_05_x4993_y2665_2668
ob_bloco_stone_wall_4993_2667_z0.matrix_parent_inverse = Matrix(((1.0, -0.0, 0.0, 2.5), (-0.0, 1.0, -0.0, 0.0), (0.0, -0.0, 1.0, -0.0), (-0.0, 0.0, -0.0, 1.0)))
ob_bloco_stone_wall_4993_2667_z0.location = (-2.825, 0.5, 1.2)
ob_bloco_stone_wall_4993_2668_z0.parent = ob_parede_interna_ns_05_x4993_y2665_2668
ob_bloco_stone_wall_4993_2668_z0.matrix_parent_inverse = Matrix(((1.0, -0.0, 0.0, 2.5), (-0.0, 1.0, -0.0, 0.0), (0.0, -0.0, 1.0, -0.0), (-0.0, 0.0, -0.0, 1.0)))
ob_bloco_stone_wall_4993_2668_z0.location = (-2.825, 1.5, 1.2)
ob_moveis_decoracoes.location = (0.0, 0.0, 0.0)
ob_moveis_decoracoes.empty_display_type = 'CUBE'
ob_movel_garbage_4996_2666_z0.parent = ob_moveis_decoracoes
ob_movel_garbage_4996_2666_z0.location = (0.5, -0.5, 0.06)
ob_movel_garbage_4997_2667_z0.parent = ob_moveis_decoracoes
ob_movel_garbage_4997_2667_z0.location = (1.5, 0.5, 0.06)

# ---- collection membership
col_01_paredes_externas.objects.link(ob_parede_externa_norte_y2664_x4992_4994)
col_01_paredes_externas.objects.link(ob_bloco_stone_wall_4992_2664_z0)
col_01_paredes_externas.objects.link(ob_bloco_stone_wall_4993_2664_z0)
col_01_paredes_externas.objects.link(ob_bloco_stone_wall_4994_2664_z0)
col_01_paredes_externas.objects.link(ob_parede_externa_norte_y2664_x4997_4999)
col_01_paredes_externas.objects.link(ob_bloco_stone_wall_4997_2664_z0)
col_01_paredes_externas.objects.link(ob_bloco_stone_wall_4998_2664_z0)
col_01_paredes_externas.objects.link(ob_bloco_stone_wall_4999_2664_z0)
col_01_paredes_externas.objects.link(ob_parede_externa_sul_y2669_x4992_4999)
col_01_paredes_externas.objects.link(ob_bloco_stone_wall_4992_2669_z0)
col_01_paredes_externas.objects.link(ob_bloco_stone_wall_4993_2669_z0)
col_01_paredes_externas.objects.link(ob_bloco_stone_wall_4994_2669_z0)
col_01_paredes_externas.objects.link(ob_bloco_stone_wall_4995_2669_z0)
col_01_paredes_externas.objects.link(ob_bloco_stone_wall_4996_2669_z0)
col_01_paredes_externas.objects.link(ob_bloco_stone_wall_4997_2669_z0)
col_01_paredes_externas.objects.link(ob_bloco_stone_wall_4998_2669_z0)
col_01_paredes_externas.objects.link(ob_bloco_stone_wall_4999_2669_z0)
col_01_paredes_externas.objects.link(ob_parede_externa_oeste_x4992_y2665_2668)
col_01_paredes_externas.objects.link(ob_bloco_stone_wall_4992_2665_z0)
col_01_paredes_externas.objects.link(ob_bloco_stone_wall_4992_2666_z0)
col_01_paredes_externas.objects.link(ob_bloco_stone_wall_4992_2667_z0)
col_01_paredes_externas.objects.link(ob_bloco_stone_wall_4992_2668_z0)
col_02_paredes_internas.objects.link(ob_parede_interna_ns_05_x4993_y2665_2668)
col_02_paredes_internas.objects.link(ob_bloco_stone_wall_4993_2665_z0)
col_02_paredes_internas.objects.link(ob_bloco_stone_wall_4993_2666_z0)
col_02_paredes_internas.objects.link(ob_bloco_stone_wall_4993_2667_z0)
col_02_paredes_internas.objects.link(ob_bloco_stone_wall_4993_2668_z0)
col_04_moveis_decoracoes.objects.link(ob_moveis_decoracoes)
col_04_moveis_decoracoes.objects.link(ob_movel_garbage_4996_2666_z0)
col_04_moveis_decoracoes.objects.link(ob_movel_garbage_4997_2667_z0)

# ---- scene / render settings (as saved in the file)
scene.frame_start = 1; scene.frame_end = 250; scene.frame_set(1)
scene.render.engine = 'BLENDER_EEVEE_NEXT'
scene.render.bake_bias = 0.0
scene.render.bake_samples = 0
scene.cycles.sampling_pattern = 'TABULATED_SOBOL'
scene.eevee.use_volume_custom_range = False
bpy.context.view_layer.update()

# ---- added for rendering (the .blend has no active camera and no usable light): camera, sun + grey world if the file has none
cam_auto = bpy.data.cameras.new('AutoCamera')
cam_auto.lens = 50.0
cam_auto.sensor_width = 36.0
cam_auto.clip_end = 1000.0
ob_auto_camera = bpy.data.objects.new('AutoCamera', cam_auto)
scene.collection.objects.link(ob_auto_camera)
ob_auto_camera.location = (9.17711, -11.3375, 8.54169)
ob_auto_camera.rotation_euler = (1.09748, -7.21219e-08, 0.694738)
scene.camera = ob_auto_camera
light_auto_sun = bpy.data.lights.new('AutoSun', 'SUN')
light_auto_sun.energy = 3.0
light_auto_sun.angle = 0.0523599
ob_auto_sun = bpy.data.objects.new('AutoSun', light_auto_sun)
scene.collection.objects.link(ob_auto_sun)
ob_auto_sun.rotation_euler = (0.872665, 0.174533, 0.523599)
if scene.world is None:
    world_auto = bpy.data.worlds.new('AutoWorld')
    world_auto.color = (0.3, 0.3, 0.3)
    scene.world = world_auto
bpy.context.view_layer.update()
